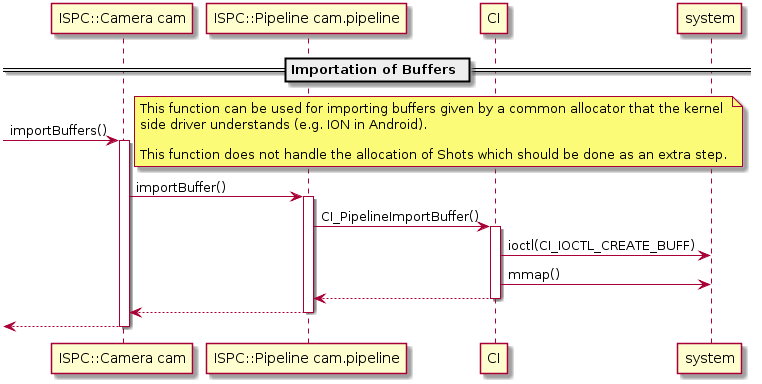

The diagram above was rendered by PlantUML. Its source (embedded in the PNG):
@startuml

participant "ISPC::Camera cam" as cam
participant "ISPC::Pipeline cam.pipeline" as pipeline
participant CI
participant system

== Importation of Buffers ==

[-> cam : importBuffers()
activate cam

note right
    This function can be used for importing buffers given by a common allocator that the kernel
    side driver understands (e.g. ION in Android).

    This function does not handle the allocation of Shots which should be done as an extra step.
end note

cam -> pipeline : importBuffer()
    activate pipeline

    pipeline -> CI : CI_PipelineImportBuffer()
        activate CI

        CI -> system : ioctl(CI_IOCTL_CREATE_BUFF)

        CI -> system : mmap()

        pipeline <-- CI
        deactivate CI

    cam <-- pipeline
    deactivate pipeline

[<-- cam
deactivate cam

@enduml